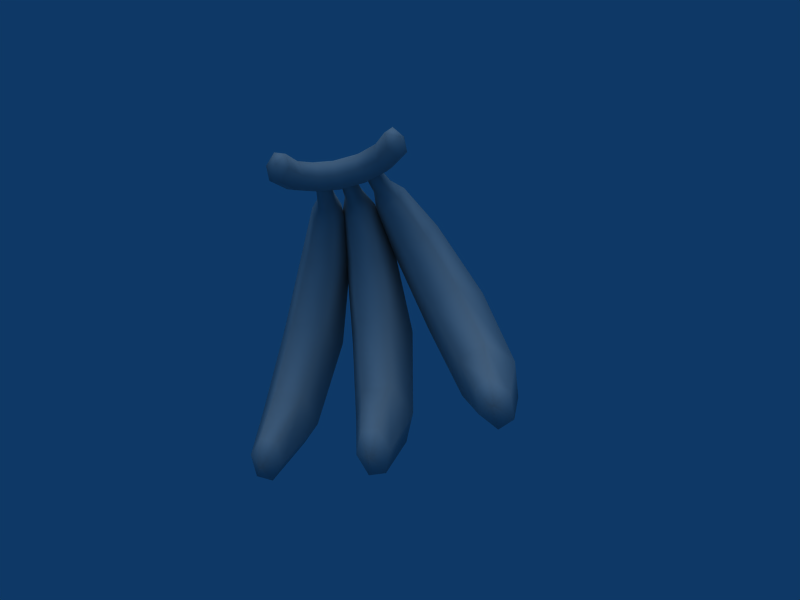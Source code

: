 # Source: Banana.blend  (saved by Blender 2.49.2; exported with 4.5.12 LTS)
import bpy
from mathutils import Matrix  # noqa: F401  (used for matrix-valued properties, if any)

bpy.ops.wm.read_factory_settings(use_empty=True)
scene = bpy.context.scene
scene.name = 'Scene.001'

# ---- collections
col_collection_1 = bpy.data.collections.new('Collection 1'); scene.collection.children.link(col_collection_1)

# ---- materials (node trees are filled in below, after node groups)
mat_refrep_208 = bpy.data.materials.new('RefRep.208')
mat_refrep_208.alpha_threshold = 0.0
mat_refrep_208.diffuse_color = (0.698, 0.698, 0.698, 1.0)
mat_refrep_208.roughness = 0.5
mat_refrep_208.line_color = (0.0, 0.0, 0.0, 1.0)

# ---- material node trees

# ---- world
world_world_001 = bpy.data.worlds.new('World.001'); scene.world = world_world_001
world_world_001.color = (0.05656, 0.2208, 0.4)
world_world_001.use_sun_shadow = False
world_world_001.sun_shadow_jitter_overblur = 0.0
world_world_001.cycles.sampling_method = 'MANUAL'
world_world_001.cycles.sample_map_resolution = 256

# ---- cameras
cam_camera_001 = bpy.data.cameras.new('Camera.001')
cam_camera_001.passepartout_alpha = 0.2
cam_camera_001.clip_end = 100.0
cam_camera_001.lens = 35.0
cam_camera_001.ortho_scale = 7.314
cam_camera_001.show_passepartout = False
cam_camera_001.show_safe_areas = True
cam_camera_001.dof.focus_distance = 0.0
cam_camera_001.dof.aperture_fstop = 128.0

# ---- lights
light_lamp = bpy.data.lights.new('Lamp', 'SUN')
light_lamp.transmission_factor = 0.0
light_lamp.angle = 1.571
light_lamp.energy = 1.0
light_lamp.shadow_buffer_clip_start = 0.5
light_lamp.shadow_soft_size = 1.0
light_lamp.shadow_cascade_max_distance = 1000.0
light_lamp.cycles.use_multiple_importance_sampling = False

# ---- meshes
me_inst3d14_refrep_208 = bpy.data.meshes.new('Inst3D14_RefRep.208')
me_inst3d14_refrep_208.from_pydata([(-0.0815, 0.392, -0.2269), (-0.0826, 0.3451, -0.2419), (-0.1299, 0.3002, -0.2283), (-0.2242, 0.2607, -0.1274), (-0.2133, 0.3188, -0.0621), (-0.1395, 0.3709, -0.1911), (-0.203, 0.2974, -0.1568), (-0.1201, -0.2289, -0.1773), (-0.1819, -0.2394, -0.1212), (-0.2349, 0.0194, -0.2554), (0.1709, -0.1977, 0.1487), (-0.1246, -0.0642, -0.0325), (-0.2445, 0.2317, -0.2031), (-0.2054, 0.2101, -0.1631), (-0.2731, 0.17, -0.1584), (-0.2889, 0.171, -0.2088), (-0.1841, -0.1571, -0.0488), (0.0063, -0.3453, 0.0642), (0.0617, -0.3359, 0.0139), (-0.2563, 0.1766, -0.2383), (-0.1922, 0.1802, -0.1672), (-0.2248, 0.1746, -0.1377), (-0.2673, 0.0315, -0.1368), (-0.0297, -0.2585, 0.0936), (-0.0628, -0.0536, -0.0885), (-0.1498, 0.0693, -0.1544), (-0.203, 0.1978, -0.2923), (-0.2256, 0.1765, -0.2593), (-0.0028, -0.1829, -0.2602), (0.04, -0.1425, -0.3229), (0.2781, -0.2048, -0.1856), (-0.093, 0.0907, -0.1957), (-0.1983, 0.2487, -0.2511), (-0.1617, 0.2935, -0.1742), (-0.1854, 0.3007, -0.1743), (-0.2113, 0.2366, -0.2321), (0.2396, -0.2411, -0.1292), (0.3791, -0.0459, 0.0133), (0.3311, -0.0237, -0.0361), (0.2673, -0.1044, -0.1932), (0.3957, -0.1064, -0.0333), (-0.1467, 0.0604, -0.3384), (-0.1666, 0.2489, -0.2462), (-0.1546, 0.0429, -0.2162), (0.3317, -0.0949, 0.0116), (0.1902, -0.1769, -0.0804), (-0.0851, 0.1083, -0.3178), (-0.1288, 0.214, -0.2335), (-0.256, 0.2894, -0.0779), (-0.239, 0.2996, -0.1084), (-0.1404, -0.2537, 0.3475), (-0.078, -0.246, 0.3613), (-0.0902, -0.321, 0.3336), (-0.1999, -0.3845, 0.1622), (-0.3027, 0.0652, -0.0329), (-0.3639, -0.1342, 0.0451), (-0.2141, -0.0902, 0.0191), (-0.2608, -0.3642, 0.2028), (-0.3838, 0.0352, -0.1429), (-0.2276, 0.2642, -0.0776), (-0.2543, 0.198, -0.0982), (-0.2478, 0.047, -0.0695), (-0.2204, -0.186, 0.1944), (-0.3378, 0.1862, -0.1543), (-0.2991, 0.2335, -0.1321), (-0.2562, 0.209, -0.1288), (-0.3021, 0.1743, -0.1782), (-0.3289, 0.017, -0.1795), (-0.2026, 0.3372, -0.1851), (-0.2002, 0.2998, -0.2008), (-0.2392, 0.336, 0.0306), (-0.2489, 0.394, -0.0055), (-0.3011, 0.3218, -0.0212), (-0.1598, 0.3174, -0.1418), (-0.1911, 0.3124, -0.0984), (-0.1964, 0.2723, -0.106), (-0.1574, 0.28, -0.1575), (-0.1775, 0.2712, -0.187), (-0.115, 0.3047, -0.1951), (-0.1143, 0.4067, -0.2335), (-0.1824, 0.346, -0.1556), (-0.2138, 0.3411, -0.1122), (-0.2423, 0.2996, -0.0077), (-0.2529, 0.3786, 0.0246), (-0.2974, 0.3639, 0.0254), (-0.2845, 0.3933, 0.003), (-0.1062, 0.4058, -0.1979), (-0.0863, 0.3745, -0.1842), (-0.1198, 0.34, -0.1765), (-0.0746, 0.3442, -0.2063), (-0.1025, 0.3764, -0.2556), (-0.1496, 0.3311, -0.2429), (-0.2748, 0.3353, 0.0392), (-0.2785, 0.2932, -0.0074), (-0.2241, 0.2793, -0.0595), (-0.223, 0.3119, -0.1628), (-0.2071, 0.3133, -0.1311), (-0.2849, 0.0109, -0.21), (-0.2631, 0.2285, -0.1862), (0.1678, -0.1772, 0.2103), (0.1069, -0.1564, 0.1772), (-0.1998, 0.0607, -0.109), (-0.1967, 0.2805, -0.1384), (-0.2105, 0.2781, -0.1259), (-0.2368, 0.3095, -0.1503), (0.1739, -0.2494, 0.1755), (0.11, -0.2081, 0.204), (0.1374, -0.1512, 0.1496), (0.0811, -0.2396, -0.007), (-0.0606, -0.136, -0.161), (-0.1673, 0.0486, -0.2276), (-0.208, 0.1811, -0.2175), (-0.2156, 0.2225, -0.1916), (-0.2305, 0.2927, -0.1318), (-0.2529, 0.2162, -0.1578), (0.1434, -0.2545, 0.2032), (-0.0103, -0.1623, 0.0726), (0.045, -0.1528, 0.0222), (-0.224, 0.207, -0.1462), (-0.1663, 0.3187, -0.2022), (-0.1995, 0.317, -0.1883), (-0.1687, 0.3284, -0.174), (-0.1815, 0.0277, -0.2876), (0.374, -0.0551, -0.0501), (0.0253, -0.0104, -0.1547), (-0.0583, 0.1234, -0.2464), (-0.19, 0.326, -0.2023), (-0.1478, 0.2369, -0.2224), (-0.1522, 0.3024, -0.1882), (-0.1925, 0.2245, -0.2083), (-0.1998, 0.174, -0.2133), (-0.0102, -0.1169, -0.176), (0.3745, -0.1263, -0.0023), (0.31, -0.0436, -0.0051), (0.2179, -0.0402, -0.1444), (0.0756, -0.0361, -0.3016), (0.1794, -0.0764, -0.088), (0.0682, 0.0298, -0.2174), (-0.1546, 0.2166, -0.2794), (-0.1514, 0.1928, -0.2004), (-0.1607, 0.2247, -0.2035), (-0.282, -0.0677, 0.0644), (-0.2509, 0.1645, -0.0977), (-0.0735, -0.276, 0.3029), (-0.1492, -0.3054, 0.1377), (-0.1595, -0.2062, 0.1538), (-0.378, -0.2232, -0.0194), (-0.3707, 0.0593, -0.0696), (-0.3301, 0.1872, -0.1022), (-0.2867, 0.1763, -0.0738), (-0.2586, 0.1634, -0.1499), (-0.2282, -0.1792, -0.0453), (-0.0902, -0.2198, 0.2945), (-0.1236, -0.2087, 0.3168), (-0.2711, -0.265, 0.2189), (-0.1237, -0.3099, 0.3559), (-0.3101, -0.2457, -0.0646), (-0.2786, 0.2267, -0.1457), (-0.2971, 0.2226, -0.1015), (-0.2541, 0.3046, -0.0984), (-0.2748, 0.2048, -0.0845), (-0.2427, 0.2692, -0.0676), (-0.228, 0.2998, -0.0747), (-0.2258, 0.2794, -0.0981), (-0.2609, 0.0229, -0.1428), (-0.2359, 0.3474, -0.0759), (-0.2514, 0.3633, -0.0357), (-0.2263, 0.3654, 0.0082), (-0.2876, 0.3569, -0.0354), (-0.2694, 0.3365, -0.0872), (-0.2802, 0.297, -0.0846), (-0.2469, 0.2894, -0.1412), (-0.2416, 0.3295, -0.1336), (-0.2576, 0.2684, -0.0708), (-0.1544, 0.3664, -0.2243), (-0.2288, 0.3347, -0.0219)], [(78, 90), (3, 88), (69, 73), (167, 168), (32, 139), (12, 21), (79, 102)], [(87, 0, 86), (86, 0, 79), (79, 0, 90), (90, 0, 1), (1, 0, 89), (0, 87, 89), (86, 88, 87), (87, 88, 89), (88, 78, 89), (78, 2, 1), (90, 2, 91), (2, 77, 91), (91, 77, 69), (69, 77, 171), (3, 173, 170), (173, 93, 72), (72, 93, 84), (84, 93, 92), (82, 94, 4), (94, 74, 4), (4, 74, 81), (80, 88, 5), (97, 15, 19), (105, 10, 99), (24, 25, 101), (101, 25, 21), (95, 6, 112), (112, 6, 13), (6, 102, 13), (103, 96, 113), (96, 104, 113), (98, 15, 14), (14, 15, 22), (15, 97, 22), (22, 97, 16), (16, 8, 17), (8, 7, 17), (7, 18, 17), (17, 18, 115), (105, 99, 115), (100, 107, 116), (10, 105, 108), (105, 18, 108), (109, 9, 110), (110, 19, 111), (111, 112, 20), (20, 13, 118), (13, 103, 118), (103, 113, 118), (113, 114, 118), (114, 14, 21), (21, 14, 101), (101, 22, 11), (22, 16, 11), (11, 16, 23), (16, 17, 23), (17, 115, 23), (116, 117, 11), (11, 117, 24), (111, 20, 25), (25, 20, 21), (128, 119, 121), (119, 126, 121), (121, 126, 120), (120, 126, 35), (35, 32, 27), (27, 26, 122), (26, 41, 122), (28, 29, 30), (40, 123, 37), (123, 38, 37), (37, 38, 133), (124, 137, 31), (32, 126, 42), (35, 27, 130), (130, 27, 43), (122, 28, 131), (28, 30, 36), (30, 40, 36), (132, 37, 44), (37, 133, 44), (44, 133, 136), (38, 123, 134), (134, 123, 39), (123, 40, 39), (40, 30, 39), (30, 29, 135), (135, 41, 46), (46, 26, 138), (26, 32, 138), (32, 42, 138), (127, 33, 140), (129, 130, 139), (139, 130, 31), (130, 43, 31), (31, 43, 124), (43, 131, 124), (124, 131, 45), (36, 132, 45), (45, 136, 124), (124, 134, 137), (134, 39, 137), (137, 46, 125), (46, 138, 125), (125, 47, 139), (47, 140, 139), (159, 49, 157), (153, 50, 51), (155, 53, 52), (149, 148, 54), (148, 147, 54), (54, 147, 141), (149, 54, 142), (142, 54, 61), (54, 141, 61), (57, 55, 146), (147, 148, 63), (149, 60, 160), (160, 60, 59), (59, 60, 163), (142, 61, 150), (150, 61, 164), (61, 56, 164), (164, 56, 151), (56, 144, 151), (53, 144, 52), (52, 143, 51), (51, 143, 152), (145, 62, 153), (153, 62, 50), (62, 154, 50), (50, 154, 155), (155, 57, 53), (53, 146, 156), (156, 58, 67), (58, 63, 67), (66, 63, 157), (63, 64, 157), (157, 64, 159), (159, 158, 48), (48, 160, 161), (59, 163, 162), (162, 163, 49), (67, 151, 156), (151, 53, 156), (172, 68, 69), (68, 174, 69), (69, 174, 91), (165, 169, 166), (166, 169, 168), (167, 71, 83), (71, 85, 83), (83, 70, 167), (70, 175, 167), (175, 166, 71), (71, 166, 85), (168, 169, 170), (73, 74, 75), (74, 94, 75), (94, 93, 173), (75, 76, 73), (73, 78, 88), (77, 2, 76), (76, 2, 78), (90, 91, 79), (5, 68, 80), (80, 172, 81), (81, 165, 4), (165, 175, 4), (4, 175, 82), (175, 70, 82), (70, 83, 92), (92, 83, 84), (83, 85, 84), (89, 78, 1), (1, 2, 90), (77, 3, 171), (171, 3, 170), (170, 173, 72), (92, 93, 82), (93, 94, 82), (74, 73, 81), (81, 73, 80), (73, 88, 80), (88, 86, 5), (5, 86, 79), (102, 6, 96), (6, 95, 96), (98, 104, 95), (104, 96, 95), (7, 8, 9), (8, 97, 9), (9, 97, 19), (15, 98, 19), (19, 98, 12), (98, 95, 12), (10, 107, 99), (99, 107, 100), (11, 24, 101), (12, 95, 112), (13, 102, 103), (102, 96, 103), (113, 104, 114), (104, 98, 114), (114, 98, 14), (97, 8, 16), (18, 105, 115), (115, 99, 106), (99, 100, 106), (106, 100, 116), (116, 107, 117), (107, 10, 117), (117, 10, 108), (108, 18, 109), (18, 7, 109), (7, 9, 109), (9, 19, 110), (19, 12, 111), (12, 112, 111), (112, 13, 20), (118, 114, 21), (14, 22, 101), (115, 106, 23), (106, 116, 23), (23, 116, 11), (117, 108, 24), (108, 109, 24), (109, 110, 24), (24, 110, 25), (110, 111, 25), (20, 118, 21), (126, 32, 35), (32, 26, 27), (122, 41, 28), (41, 29, 28), (137, 125, 31), (31, 125, 139), (126, 119, 42), (42, 119, 127), (119, 128, 127), (127, 128, 33), (128, 121, 33), (33, 121, 34), (121, 120, 34), (34, 120, 129), (120, 35, 129), (129, 35, 130), (27, 122, 43), (43, 122, 131), (131, 28, 36), (36, 40, 132), (40, 37, 132), (133, 38, 136), (136, 38, 134), (39, 30, 135), (29, 41, 135), (41, 26, 46), (138, 42, 47), (42, 127, 47), (47, 127, 140), (33, 34, 140), (34, 129, 140), (140, 129, 139), (131, 36, 45), (132, 44, 45), (44, 136, 45), (136, 134, 124), (39, 135, 137), (135, 46, 137), (138, 47, 125), (161, 162, 48), (48, 162, 159), (162, 49, 159), (152, 153, 51), (50, 155, 51), (51, 155, 52), (147, 55, 141), (60, 149, 142), (61, 141, 56), (143, 144, 145), (144, 56, 145), (145, 56, 62), (56, 141, 62), (62, 141, 154), (141, 55, 154), (154, 55, 57), (146, 55, 58), (55, 147, 58), (58, 147, 63), (63, 148, 64), (64, 148, 158), (148, 149, 158), (158, 149, 160), (163, 60, 65), (60, 142, 65), (65, 142, 150), (151, 144, 53), (144, 143, 52), (143, 145, 152), (152, 145, 153), (154, 57, 155), (57, 146, 53), (146, 58, 156), (67, 63, 66), (64, 158, 159), (158, 160, 48), (160, 59, 161), (161, 59, 162), (163, 65, 49), (49, 65, 157), (65, 150, 157), (157, 150, 66), (150, 164, 66), (66, 164, 67), (164, 151, 67), (169, 165, 172), (175, 165, 166), (167, 175, 71), (166, 168, 85), (85, 168, 84), (84, 168, 72), (72, 168, 170), (170, 169, 171), (169, 172, 171), (171, 172, 69), (75, 94, 173), (173, 3, 75), (3, 76, 75), (76, 78, 73), (3, 77, 76), (91, 174, 79), (79, 174, 5), (174, 68, 5), (68, 172, 80), (172, 165, 81), (82, 70, 92)])
me_inst3d14_refrep_208.polygons.foreach_set('use_smooth', [True] * 336)
_uv = me_inst3d14_refrep_208.uv_layers.new(name='UVTex')
_uv.uv.foreach_set('vector', [0.262, 1.958, 0.218, 1.958, 0.175, 1.958, 0.175, 1.958, 0.218, 1.958, 0.087, 1.958, 0.087, 1.958, 0.218, 1.958, 0.0, 1.958, 0.0, 1.958, 0.218, 1.958, 0.436, 1.958, 0.436, 1.958, 0.218, 1.958, 0.349, 1.958, 0.218, 1.958, 0.262, 1.958, 0.349, 1.958, 0.349, 1.958, 0.262, 1.789, 0.262, 1.958, 0.262, 1.958, 0.262, 1.789, 0.175, 1.958, 0.262, 1.789, 0.175, 1.789, 0.175, 1.958, 0.175, 1.789, 0.087, 1.789, 0.087, 1.958, 0.0, 1.958, 0.087, 1.789, 0.0, 1.789, 0.087, 1.789, 0.087, 1.621, 0.0, 1.789, 0.0, 1.789, 0.087, 1.621, 0.0, 1.621, 0.0, 1.621, 0.087, 1.621, 0.0, 1.453, 0.087, 1.453, 0.087, 1.285, 0.0, 1.285, 0.087, 1.285, 0.087, 1.117, 0.0, 1.117, 0.0, 1.117, 0.087, 1.117, 0.0, 0.949, 0.0, 0.949, 0.087, 1.117, 0.087, 0.949, 0.175, 1.117, 0.175, 1.285, 0.262, 1.285, 0.175, 1.285, 0.262, 1.453, 0.262, 1.285, 0.262, 1.285, 0.262, 1.453, 0.349, 1.453, 0.349, 1.621, 0.262, 1.789, 0.349, 1.789, 0.167, 1.379, 0.167, 1.252, 0.0, 1.252, 1.0, 1.792, 0.833, 1.792, 0.5, 2.0, 0.667, 1.505, 0.667, 1.379, 0.5, 1.379, 0.5, 1.379, 0.667, 1.379, 0.5, 1.252, 0.75, 1.083, 0.667, 1.083, 0.667, 1.083, 0.667, 1.083, 0.667, 1.083, 0.583, 1.083, 0.667, 1.083, 0.583, 1.083, 0.583, 1.083, 0.5, 1.083, 0.5, 1.0, 0.417, 1.083, 0.5, 1.0, 0.333, 1.083, 0.417, 1.083, 0.333, 1.083, 0.167, 1.252, 0.333, 1.252, 0.333, 1.252, 0.167, 1.252, 0.333, 1.379, 0.167, 1.252, 0.167, 1.379, 0.333, 1.379, 0.333, 1.379, 0.167, 1.379, 0.333, 1.505, 0.333, 1.505, 0.167, 1.505, 0.167, 1.632, 0.167, 1.505, 0.0, 1.505, 0.167, 1.632, 0.0, 1.505, 0.0, 1.632, 0.167, 1.632, 0.167, 1.632, 0.0, 1.632, 0.167, 1.792, 0.0, 1.792, 0.5, 2.0, 0.167, 1.792, 0.5, 1.792, 0.667, 1.792, 0.5, 1.632, 0.833, 1.792, 1.0, 1.792, 0.833, 1.632, 1.0, 1.792, 1.0, 1.632, 0.833, 1.632, 0.833, 1.505, 1.0, 1.379, 0.833, 1.379, 0.833, 1.379, 1.0, 1.252, 0.833, 1.252, 0.833, 1.252, 0.667, 1.083, 0.667, 1.252, 0.667, 1.252, 0.583, 1.083, 0.5, 1.083, 0.583, 1.083, 0.5, 1.083, 0.5, 1.083, 0.5, 1.083, 0.417, 1.083, 0.5, 1.083, 0.417, 1.083, 0.417, 1.083, 0.5, 1.083, 0.417, 1.083, 0.333, 1.252, 0.5, 1.252, 0.5, 1.252, 0.333, 1.252, 0.5, 1.379, 0.5, 1.379, 0.333, 1.379, 0.5, 1.505, 0.333, 1.379, 0.333, 1.505, 0.5, 1.505, 0.5, 1.505, 0.333, 1.505, 0.333, 1.632, 0.333, 1.505, 0.167, 1.632, 0.333, 1.632, 0.167, 1.632, 0.167, 1.792, 0.333, 1.632, 0.5, 1.632, 0.667, 1.632, 0.5, 1.505, 0.5, 1.505, 0.667, 1.632, 0.667, 1.505, 0.833, 1.252, 0.667, 1.252, 0.667, 1.379, 0.667, 1.379, 0.667, 1.252, 0.5, 1.252, 0.583, 1.083, 0.667, 1.083, 0.5, 1.0, 0.667, 1.083, 0.75, 1.083, 0.5, 1.0, 0.5, 1.0, 0.25, 1.083, 0.333, 1.083, 0.333, 1.083, 0.25, 1.083, 0.333, 1.083, 0.333, 1.083, 0.25, 1.083, 0.167, 1.252, 0.167, 1.252, 0.0, 1.252, 0.167, 1.379, 0.0, 1.252, 0.0, 1.379, 0.167, 1.379, 0.167, 1.505, 0.0, 1.505, 0.0, 1.632, 1.0, 1.792, 0.833, 1.792, 0.5, 2.0, 0.833, 1.792, 0.667, 1.792, 0.5, 2.0, 0.5, 2.0, 0.667, 1.792, 0.5, 1.792, 0.5, 1.505, 0.667, 1.505, 0.5, 1.379, 0.75, 1.083, 0.75, 1.083, 0.667, 1.083, 0.333, 1.083, 0.167, 1.252, 0.333, 1.252, 0.333, 1.252, 0.167, 1.252, 0.333, 1.379, 0.167, 1.379, 0.167, 1.505, 0.333, 1.505, 0.167, 1.505, 0.0, 1.632, 0.167, 1.632, 0.0, 1.632, 0.0, 1.792, 0.167, 1.632, 0.167, 1.792, 0.5, 2.0, 0.333, 1.792, 0.5, 2.0, 0.5, 1.792, 0.333, 1.792, 0.333, 1.792, 0.5, 1.792, 0.5, 1.632, 0.667, 1.792, 0.833, 1.792, 0.667, 1.632, 0.667, 1.632, 0.833, 1.792, 0.833, 1.632, 0.833, 1.792, 1.0, 1.792, 0.833, 1.632, 1.0, 1.792, 1.0, 1.632, 0.833, 1.632, 1.0, 1.632, 1.0, 1.505, 0.833, 1.505, 0.833, 1.505, 1.0, 1.379, 0.833, 1.379, 0.833, 1.379, 1.0, 1.252, 0.833, 1.252, 1.0, 1.252, 0.75, 1.083, 0.833, 1.252, 0.75, 1.083, 0.667, 1.083, 0.833, 1.252, 0.583, 1.083, 0.5, 1.083, 0.5, 1.083, 0.417, 1.083, 0.333, 1.252, 0.5, 1.252, 0.5, 1.252, 0.333, 1.252, 0.5, 1.379, 0.333, 1.252, 0.333, 1.379, 0.5, 1.379, 0.5, 1.379, 0.333, 1.379, 0.5, 1.505, 0.333, 1.379, 0.333, 1.505, 0.5, 1.505, 0.5, 1.505, 0.333, 1.505, 0.333, 1.632, 0.167, 1.632, 0.167, 1.792, 0.333, 1.632, 0.333, 1.632, 0.5, 1.632, 0.5, 1.505, 0.5, 1.505, 0.667, 1.632, 0.667, 1.505, 0.667, 1.632, 0.833, 1.632, 0.667, 1.505, 0.667, 1.505, 0.833, 1.379, 0.667, 1.379, 0.833, 1.379, 0.833, 1.252, 0.667, 1.379, 0.667, 1.379, 0.667, 1.252, 0.5, 1.252, 0.667, 1.252, 0.5, 1.083, 0.5, 1.252, 0.333, 1.083, 0.25, 1.083, 0.25, 1.083, 0.5, 1.792, 0.333, 1.792, 0.5, 2.0, 0.167, 1.792, 0.0, 1.632, 0.0, 1.792, 0.5, 1.252, 0.333, 1.252, 0.5, 1.379, 0.333, 1.252, 0.333, 1.379, 0.5, 1.379, 0.5, 1.379, 0.333, 1.379, 0.5, 1.505, 0.5, 1.252, 0.5, 1.379, 0.667, 1.252, 0.667, 1.252, 0.5, 1.379, 0.667, 1.379, 0.5, 1.379, 0.5, 1.505, 0.667, 1.379, 0.167, 1.632, 0.333, 1.505, 0.167, 1.505, 0.333, 1.379, 0.333, 1.252, 0.167, 1.252, 0.5, 1.252, 0.583, 1.083, 0.5, 1.083, 0.5, 1.083, 0.583, 1.083, 0.583, 1.083, 0.583, 1.083, 0.583, 1.083, 0.667, 1.083, 0.667, 1.252, 0.667, 1.379, 0.833, 1.252, 0.833, 1.252, 0.667, 1.379, 0.833, 1.379, 0.667, 1.379, 0.667, 1.505, 0.833, 1.379, 0.833, 1.379, 0.667, 1.505, 0.833, 1.505, 0.667, 1.505, 0.833, 1.632, 0.833, 1.505, 1.0, 1.632, 0.833, 1.632, 1.0, 1.792, 1.0, 1.792, 0.833, 1.792, 0.5, 2.0, 0.5, 2.0, 0.833, 1.792, 0.667, 1.792, 0.667, 1.632, 0.5, 1.632, 0.5, 1.792, 0.5, 1.792, 0.5, 1.632, 0.333, 1.792, 0.5, 1.632, 0.333, 1.632, 0.333, 1.792, 0.333, 1.792, 0.333, 1.632, 0.167, 1.792, 0.167, 1.792, 0.167, 1.632, 0.0, 1.632, 0.0, 1.632, 0.167, 1.505, 0.0, 1.505, 0.0, 1.505, 0.167, 1.379, 0.0, 1.379, 0.167, 1.379, 0.167, 1.252, 0.0, 1.379, 0.0, 1.252, 0.167, 1.252, 0.25, 1.083, 0.167, 1.252, 0.333, 1.083, 0.25, 1.083, 0.25, 1.083, 0.333, 1.083, 0.333, 1.083, 0.333, 1.083, 0.417, 1.083, 0.417, 1.083, 0.417, 1.083, 0.5, 1.083, 0.5, 1.083, 0.583, 1.083, 0.667, 1.083, 0.5, 1.0, 0.5, 1.0, 0.667, 1.083, 0.75, 1.083, 1.0, 1.379, 0.833, 1.505, 1.0, 1.505, 0.833, 1.505, 1.0, 1.632, 1.0, 1.505, 0.436, 1.453, 0.436, 1.621, 0.524, 1.621, 0.436, 1.621, 0.436, 1.789, 0.524, 1.621, 0.524, 1.621, 0.436, 1.789, 0.524, 1.789, 0.349, 1.285, 0.436, 1.285, 0.349, 1.117, 0.349, 1.117, 0.436, 1.285, 0.436, 1.117, 0.262, 0.949, 0.349, 0.949, 0.305, 0.949, 0.349, 0.949, 0.436, 0.949, 0.305, 0.949, 0.305, 0.949, 0.175, 0.949, 0.262, 0.949, 0.175, 0.949, 0.262, 1.117, 0.262, 0.949, 0.262, 1.117, 0.349, 1.117, 0.349, 0.949, 0.349, 0.949, 0.349, 1.117, 0.436, 0.949, 0.436, 1.117, 0.436, 1.285, 0.524, 1.285, 0.262, 1.621, 0.262, 1.453, 0.175, 1.453, 0.262, 1.453, 0.175, 1.285, 0.175, 1.453, 0.175, 1.285, 0.087, 1.117, 0.087, 1.285, 0.175, 1.453, 0.175, 1.621, 0.262, 1.621, 0.262, 1.621, 0.175, 1.789, 0.262, 1.789, 0.087, 1.621, 0.087, 1.789, 0.175, 1.621, 0.175, 1.621, 0.087, 1.789, 0.175, 1.789, 0.524, 1.958, 0.524, 1.789, 0.436, 1.958, 0.349, 1.789, 0.436, 1.621, 0.349, 1.621, 0.349, 1.621, 0.436, 1.453, 0.349, 1.453, 0.349, 1.453, 0.349, 1.285, 0.262, 1.285, 0.349, 1.285, 0.262, 1.117, 0.262, 1.285, 0.262, 1.285, 0.262, 1.117, 0.175, 1.117, 0.262, 1.117, 0.175, 0.949, 0.175, 1.117, 0.175, 0.949, 0.305, 0.949, 0.087, 0.949, 0.087, 0.949, 0.305, 0.949, 0.0, 0.949, 0.305, 0.949, 0.436, 0.949, 0.0, 0.949, 0.175, 1.958, 0.175, 1.789, 0.087, 1.958, 0.087, 1.958, 0.087, 1.789, 0.0, 1.958, 0.087, 1.621, 0.087, 1.453, 0.0, 1.453, 0.0, 1.453, 0.087, 1.453, 0.0, 1.285, 0.0, 1.285, 0.087, 1.285, 0.0, 1.117, 0.087, 0.949, 0.087, 1.117, 0.175, 1.117, 0.087, 1.117, 0.175, 1.285, 0.175, 1.117, 0.262, 1.453, 0.262, 1.621, 0.349, 1.453, 0.349, 1.453, 0.262, 1.621, 0.349, 1.621, 0.262, 1.621, 0.262, 1.789, 0.349, 1.621, 0.262, 1.789, 0.349, 1.958, 0.349, 1.789, 0.349, 1.789, 0.349, 1.958, 0.436, 1.958, 0.583, 1.083, 0.667, 1.083, 0.5, 1.0, 0.667, 1.083, 0.75, 1.083, 0.5, 1.0, 0.333, 1.083, 0.333, 1.083, 0.25, 1.083, 0.333, 1.083, 0.5, 1.0, 0.25, 1.083, 0.0, 1.505, 0.167, 1.505, 0.0, 1.379, 0.167, 1.505, 0.167, 1.379, 0.0, 1.379, 0.0, 1.379, 0.167, 1.379, 0.0, 1.252, 0.167, 1.252, 0.333, 1.083, 0.0, 1.252, 0.0, 1.252, 0.333, 1.083, 0.25, 1.083, 0.333, 1.083, 0.25, 1.083, 0.25, 1.083, 0.833, 1.792, 0.667, 1.792, 0.5, 2.0, 0.5, 2.0, 0.667, 1.792, 0.5, 1.792, 0.5, 1.505, 0.667, 1.505, 0.5, 1.379, 0.75, 1.083, 0.75, 1.083, 0.667, 1.083, 0.583, 1.083, 0.583, 1.083, 0.5, 1.083, 0.583, 1.083, 0.5, 1.0, 0.5, 1.083, 0.417, 1.083, 0.333, 1.083, 0.417, 1.083, 0.333, 1.083, 0.333, 1.083, 0.417, 1.083, 0.417, 1.083, 0.333, 1.083, 0.333, 1.252, 0.167, 1.379, 0.167, 1.505, 0.333, 1.505, 0.0, 1.632, 0.0, 1.792, 0.167, 1.792, 0.167, 1.792, 0.5, 2.0, 0.333, 1.792, 0.5, 2.0, 0.5, 1.792, 0.333, 1.792, 0.333, 1.792, 0.5, 1.792, 0.5, 1.632, 0.5, 1.632, 0.667, 1.792, 0.667, 1.632, 0.667, 1.792, 0.833, 1.792, 0.667, 1.632, 0.667, 1.632, 0.833, 1.792, 0.833, 1.632, 0.833, 1.632, 1.0, 1.632, 0.833, 1.505, 1.0, 1.632, 1.0, 1.505, 0.833, 1.505, 1.0, 1.505, 1.0, 1.379, 0.833, 1.505, 1.0, 1.379, 1.0, 1.252, 0.833, 1.379, 1.0, 1.252, 0.75, 1.083, 0.833, 1.252, 0.75, 1.083, 0.667, 1.083, 0.833, 1.252, 0.667, 1.083, 0.583, 1.083, 0.667, 1.252, 0.5, 1.083, 0.417, 1.083, 0.5, 1.252, 0.333, 1.252, 0.333, 1.379, 0.5, 1.379, 0.167, 1.792, 0.333, 1.792, 0.333, 1.632, 0.333, 1.792, 0.5, 1.632, 0.333, 1.632, 0.333, 1.632, 0.5, 1.632, 0.5, 1.505, 0.667, 1.632, 0.833, 1.632, 0.667, 1.505, 0.833, 1.632, 0.833, 1.505, 0.667, 1.505, 0.833, 1.505, 0.833, 1.379, 0.667, 1.505, 0.667, 1.505, 0.833, 1.379, 0.667, 1.379, 0.833, 1.379, 0.833, 1.252, 0.667, 1.379, 0.667, 1.252, 0.5, 1.083, 0.5, 1.252, 0.25, 1.083, 0.25, 1.083, 0.333, 1.083, 0.25, 1.083, 0.0, 1.252, 0.167, 1.252, 0.167, 1.379, 0.0, 1.379, 0.167, 1.505, 0.0, 1.379, 0.0, 1.505, 0.167, 1.505, 0.667, 1.505, 0.667, 1.379, 0.5, 1.379, 0.5, 1.379, 0.667, 1.379, 0.5, 1.252, 0.75, 1.083, 0.667, 1.083, 0.667, 1.083, 0.667, 1.083, 0.667, 1.083, 0.583, 1.083, 0.667, 1.083, 0.583, 1.083, 0.583, 1.083, 0.583, 1.083, 0.583, 1.083, 0.5, 1.083, 0.583, 1.083, 0.5, 1.0, 0.5, 1.083, 0.5, 1.083, 0.5, 1.0, 0.417, 1.083, 0.5, 1.0, 0.333, 1.083, 0.417, 1.083, 0.417, 1.083, 0.333, 1.083, 0.417, 1.083, 0.333, 1.083, 0.333, 1.083, 0.417, 1.083, 0.417, 1.083, 0.333, 1.083, 0.333, 1.252, 0.167, 1.252, 0.167, 1.379, 0.333, 1.379, 0.333, 1.379, 0.167, 1.379, 0.333, 1.505, 0.333, 1.505, 0.167, 1.505, 0.167, 1.632, 0.167, 1.632, 0.0, 1.792, 0.167, 1.792, 0.0, 1.792, 0.5, 2.0, 0.167, 1.792, 0.5, 1.792, 0.667, 1.792, 0.5, 1.632, 0.5, 1.632, 0.667, 1.792, 0.667, 1.632, 0.833, 1.632, 1.0, 1.632, 0.833, 1.505, 1.0, 1.505, 1.0, 1.379, 0.833, 1.505, 1.0, 1.379, 1.0, 1.252, 0.833, 1.379, 0.833, 1.252, 0.667, 1.083, 0.667, 1.252, 0.667, 1.083, 0.583, 1.083, 0.667, 1.252, 0.667, 1.252, 0.583, 1.083, 0.5, 1.083, 0.5, 1.083, 0.417, 1.083, 0.5, 1.083, 0.417, 1.083, 0.417, 1.083, 0.5, 1.083, 0.5, 1.083, 0.417, 1.083, 0.5, 1.252, 0.333, 1.505, 0.167, 1.632, 0.333, 1.632, 0.167, 1.792, 0.333, 1.792, 0.333, 1.632, 0.333, 1.792, 0.5, 1.632, 0.333, 1.632, 0.5, 1.632, 0.667, 1.632, 0.5, 1.505, 0.833, 1.632, 0.833, 1.505, 0.667, 1.505, 0.833, 1.505, 0.833, 1.379, 0.667, 1.505, 0.833, 1.252, 0.667, 1.252, 0.667, 1.379, 0.5, 1.083, 0.5, 1.0, 0.417, 1.083, 0.417, 1.083, 0.5, 1.0, 0.333, 1.083, 0.5, 1.0, 0.25, 1.083, 0.333, 1.083, 0.667, 1.792, 0.5, 1.792, 0.5, 2.0, 0.333, 1.792, 0.167, 1.792, 0.5, 2.0, 0.5, 2.0, 0.167, 1.792, 0.0, 1.792, 0.333, 1.379, 0.333, 1.505, 0.5, 1.505, 0.583, 1.083, 0.5, 1.252, 0.667, 1.252, 0.667, 1.379, 0.5, 1.505, 0.667, 1.505, 0.833, 1.792, 0.833, 1.632, 0.667, 1.632, 0.833, 1.632, 0.667, 1.505, 0.667, 1.632, 0.667, 1.632, 0.667, 1.505, 0.5, 1.632, 0.667, 1.505, 0.5, 1.505, 0.5, 1.632, 0.5, 1.632, 0.5, 1.505, 0.333, 1.632, 0.5, 1.505, 0.333, 1.505, 0.333, 1.632, 0.333, 1.632, 0.333, 1.505, 0.167, 1.632, 0.167, 1.505, 0.333, 1.505, 0.167, 1.379, 0.333, 1.505, 0.333, 1.379, 0.167, 1.379, 0.167, 1.379, 0.333, 1.379, 0.167, 1.252, 0.167, 1.252, 0.333, 1.252, 0.333, 1.083, 0.333, 1.083, 0.333, 1.252, 0.417, 1.083, 0.333, 1.252, 0.5, 1.252, 0.417, 1.083, 0.417, 1.083, 0.5, 1.252, 0.5, 1.083, 0.667, 1.083, 0.583, 1.083, 0.667, 1.083, 0.583, 1.083, 0.667, 1.252, 0.667, 1.083, 0.667, 1.083, 0.667, 1.252, 0.833, 1.252, 0.833, 1.505, 0.833, 1.632, 1.0, 1.632, 0.833, 1.632, 0.833, 1.792, 1.0, 1.792, 0.833, 1.792, 0.667, 1.632, 0.667, 1.792, 0.667, 1.792, 0.667, 1.632, 0.5, 1.792, 0.333, 1.632, 0.167, 1.632, 0.167, 1.792, 0.167, 1.632, 0.167, 1.505, 0.0, 1.632, 0.167, 1.505, 0.167, 1.379, 0.0, 1.505, 0.0, 1.379, 0.167, 1.252, 0.0, 1.252, 0.333, 1.083, 0.417, 1.083, 0.333, 1.083, 0.417, 1.083, 0.5, 1.083, 0.417, 1.083, 0.5, 1.083, 0.583, 1.083, 0.5, 1.083, 0.5, 1.083, 0.583, 1.083, 0.5, 1.0, 0.667, 1.083, 0.667, 1.083, 0.75, 1.083, 0.75, 1.083, 0.667, 1.083, 0.75, 1.083, 0.667, 1.083, 0.833, 1.252, 0.75, 1.083, 0.75, 1.083, 0.833, 1.252, 1.0, 1.252, 0.833, 1.252, 0.833, 1.379, 1.0, 1.252, 1.0, 1.252, 0.833, 1.379, 1.0, 1.379, 0.833, 1.379, 0.833, 1.505, 1.0, 1.379, 0.436, 1.285, 0.349, 1.285, 0.436, 1.453, 0.262, 1.117, 0.349, 1.285, 0.349, 1.117, 0.262, 0.949, 0.262, 1.117, 0.349, 0.949, 0.349, 1.117, 0.436, 1.117, 0.436, 0.949, 0.436, 0.949, 0.436, 1.117, 0.524, 0.949, 0.524, 0.949, 0.436, 1.117, 0.524, 1.117, 0.524, 1.117, 0.436, 1.117, 0.524, 1.285, 0.524, 1.285, 0.436, 1.285, 0.524, 1.453, 0.436, 1.285, 0.436, 1.453, 0.524, 1.453, 0.524, 1.453, 0.436, 1.453, 0.524, 1.621, 0.175, 1.453, 0.175, 1.285, 0.087, 1.285, 0.087, 1.285, 0.087, 1.453, 0.175, 1.453, 0.087, 1.453, 0.175, 1.621, 0.175, 1.453, 0.175, 1.621, 0.175, 1.789, 0.262, 1.621, 0.087, 1.453, 0.087, 1.621, 0.175, 1.621, 0.524, 1.789, 0.436, 1.789, 0.436, 1.958, 0.436, 1.958, 0.436, 1.789, 0.349, 1.789, 0.436, 1.789, 0.436, 1.621, 0.349, 1.789, 0.436, 1.621, 0.436, 1.453, 0.349, 1.621, 0.436, 1.453, 0.349, 1.285, 0.349, 1.453, 0.175, 1.117, 0.175, 0.949, 0.087, 0.949])
me_inst3d14_refrep_208.materials.append(mat_refrep_208)
me_inst3d14_refrep_208.use_remesh_preserve_volume = False
me_inst3d14_refrep_208.use_remesh_preserve_attributes = False
me_inst3d14_refrep_208.use_mirror_vertex_groups = False
me_inst3d14_refrep_208.update()

# ---- objects
ob_lamp = bpy.data.objects.new('Lamp', light_lamp)
ob_inst3d14_refrep_208 = bpy.data.objects.new('Inst3D14_RefRep.208', me_inst3d14_refrep_208)
ob_camera = bpy.data.objects.new('Camera', cam_camera_001)

# ---- transforms, parenting, visibility, modifiers, constraints
ob_lamp.location = (-1.126, 0.4773, 3.098)
ob_lamp.lock_rotations_4d = False
ob_lamp.empty_display_type = 'ARROWS'
ob_lamp.lineart.crease_threshold = 0.0
ob_inst3d14_refrep_208.location = (-1e-05, -1e-05, -1e-05)
ob_inst3d14_refrep_208.rotation_euler = (1.726, -0.0, 0.0)
ob_inst3d14_refrep_208.scale = (5.939, 5.939, 5.939)
ob_inst3d14_refrep_208.lock_rotations_4d = False
ob_inst3d14_refrep_208.empty_display_type = 'ARROWS'
ob_inst3d14_refrep_208.lineart.crease_threshold = 0.0
ob_camera.location = (7.481, -6.508, 5.344)
ob_camera.rotation_euler = (1.109, 0.01082, 0.8149)
ob_camera.lock_rotations_4d = False
ob_camera.empty_display_type = 'ARROWS'
ob_camera.color = (0.0, 0.0, 0.0, 0.0)
ob_camera.display_type = 'WIRE'
ob_camera.lineart.crease_threshold = 0.0

# ---- collection membership
col_collection_1.objects.link(ob_lamp)
col_collection_1.objects.link(ob_inst3d14_refrep_208)
col_collection_1.objects.link(ob_camera)

# ---- scene / render settings (as saved in the file)
scene.camera = ob_camera
scene.frame_start = 1; scene.frame_end = 250; scene.frame_set(1)
scene.render.engine = 'BLENDER_EEVEE_NEXT'
scene.render.image_settings.file_format = 'JPEG'
scene.render.image_settings.color_mode = 'RGB'
scene.render.image_settings.compression = 90
scene.render.resolution_x = 800
scene.render.resolution_y = 600
scene.render.pixel_aspect_x = 100.0
scene.render.pixel_aspect_y = 100.0
scene.render.fps = 25
scene.render.dither_intensity = 0.0
scene.render.use_compositing = False
scene.render.use_sequencer = False
scene.render.bake_margin = 2
scene.render.bake_bias = 0.0
scene.render.use_stamp_time = False
scene.render.use_stamp_date = False
scene.render.use_stamp_frame = False
scene.render.use_stamp_camera = False
scene.render.use_stamp_scene = False
scene.render.use_stamp_filename = False
scene.render.use_stamp_render_time = False
scene.render.stamp_font_size = 0
scene.cycles.use_denoising = False
scene.cycles.samples = 10
scene.cycles.sampling_pattern = 'TABULATED_SOBOL'
scene.cycles.light_sampling_threshold = 0.0
scene.cycles.use_adaptive_sampling = False
scene.cycles.use_light_tree = False
scene.cycles.blur_glossy = 0.0
scene.cycles.volume_bounces = 1
scene.cycles.pixel_filter_type = 'GAUSSIAN'
scene.cycles.sample_clamp_indirect = 0.0
scene.view_settings.view_transform = 'Raw'
bpy.context.view_layer.update()
